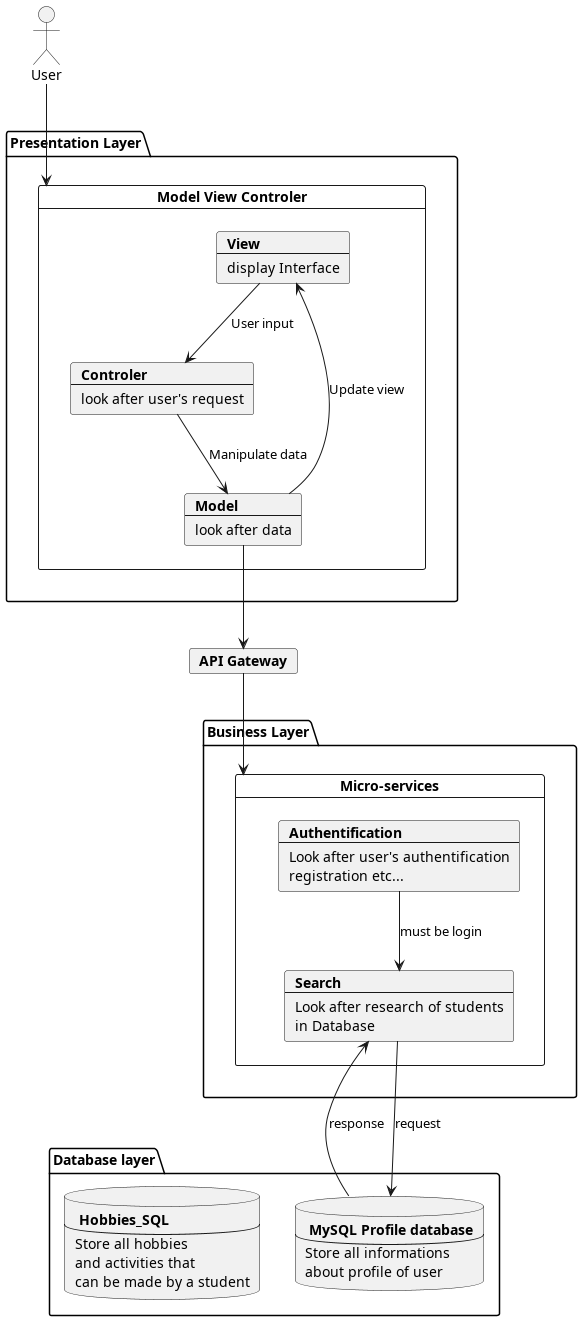

The diagram above was rendered by PlantUML. Its source (embedded in the PNG):
@startuml
actor User
package "Presentation Layer" {
card "Model View Controler" as MVC {
    card View [
    <b>View
    ----
    display Interface
    ]
    card Model [
    <b>Model
    ----
    look after data
    ]
    card Controler [
    <b>Controler
    ----
    look after user's request
    ]
    View --> Controler : User input
    Controler --> Model : Manipulate data
    Model --> View : Update view
}
}
card api [
    <b>API Gateway
]
Model --> api
package "Database layer" {
database user [
<b> MySQL Profile database
---
Store all informations
about profile of user
]
database hobbies [
<b> Hobbies_SQL
---
Store all hobbies
and activities that
can be made by a student
]
}
package "Business Layer" {
card "Micro-services" as MS {
card auth [
<b>Authentification
----
Look after user's authentification
registration etc...
]
card search [
<b>Search
---
Look after research of students
in Database
]
auth --> search : must be login
search --> user : request
user --> search : response
}
}

api --> MS

User --> MVC

@enduml